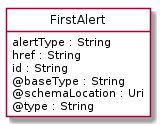

The diagram above was rendered by PlantUML. Its source (embedded in the PNG):
@startuml
hide circle
hide methods
hide stereotype
show <<Enumeration>> stereotype
skinparam class {
   BackgroundColor<<Enumeration>> #E6F5F7
   BackgroundColor<<Ref>> #FFFFE0
   BackgroundColor<<Pivot>> #FFFFFFF
   BackgroundColor<<SimpleType>> #E2F0DA
   BackgroundColor #FCF2E3
}

class FirstAlert <<Pivot>> {
    alertType : String
    href : String
    id : String
    @baseType : String
    @schemaLocation : Uri
    @type : String
}


@enduml